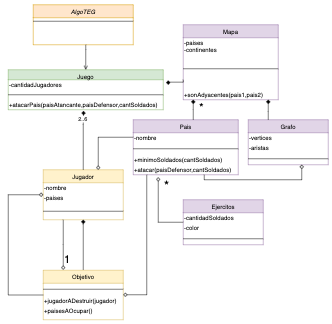

The diagram above was exported from draw.io. Its source (the exported page's mxGraphModel, read from the mxfile embedded in the PNG):
<mxGraphModel dx="1113" dy="664" grid="1" gridSize="10" guides="1" tooltips="1" connect="1" arrows="1" fold="1" page="1" pageScale="1" pageWidth="827" pageHeight="1169" math="0" shadow="0">
  <root>
    <mxCell id="WIyWlLk6GJQsqaUBKTNV-0" />
    <mxCell id="WIyWlLk6GJQsqaUBKTNV-1" parent="WIyWlLk6GJQsqaUBKTNV-0" />
    <mxCell id="zkfFHV4jXpPFQw0GAbJ--0" value="AlgoTEG" style="swimlane;fontStyle=2;align=center;verticalAlign=top;childLayout=stackLayout;horizontal=1;startSize=26;horizontalStack=0;resizeParent=1;resizeLast=0;collapsible=1;marginBottom=0;rounded=0;shadow=0;strokeWidth=1;fillColor=#ffe6cc;strokeColor=#d79b00;" parent="WIyWlLk6GJQsqaUBKTNV-1" vertex="1">
      <mxGeometry x="290" y="20" width="200" height="80" as="geometry">
        <mxRectangle x="230" y="140" width="160" height="26" as="alternateBounds" />
      </mxGeometry>
    </mxCell>
    <mxCell id="zkfFHV4jXpPFQw0GAbJ--4" value="" style="line;html=1;strokeWidth=1;align=left;verticalAlign=middle;spacingTop=-1;spacingLeft=3;spacingRight=3;rotatable=0;labelPosition=right;points=[];portConstraint=eastwest;" parent="zkfFHV4jXpPFQw0GAbJ--0" vertex="1">
      <mxGeometry y="26" width="200" height="14" as="geometry" />
    </mxCell>
    <mxCell id="zkfFHV4jXpPFQw0GAbJ--6" value="Ejercitos" style="swimlane;fontStyle=0;align=center;verticalAlign=top;childLayout=stackLayout;horizontal=1;startSize=26;horizontalStack=0;resizeParent=1;resizeLast=0;collapsible=1;marginBottom=0;rounded=0;shadow=0;strokeWidth=1;fillColor=#e1d5e7;strokeColor=#9673a6;" parent="WIyWlLk6GJQsqaUBKTNV-1" vertex="1">
      <mxGeometry x="590" y="410" width="160" height="90" as="geometry">
        <mxRectangle x="120" y="360" width="160" height="26" as="alternateBounds" />
      </mxGeometry>
    </mxCell>
    <mxCell id="GYbUN7JvucbpYzFUFgbt-31" value="-cantidadSoldados" style="text;html=1;align=left;verticalAlign=middle;resizable=0;points=[];autosize=1;strokeColor=none;" vertex="1" parent="zkfFHV4jXpPFQw0GAbJ--6">
      <mxGeometry y="26" width="160" height="20" as="geometry" />
    </mxCell>
    <mxCell id="GYbUN7JvucbpYzFUFgbt-32" value="-color" style="text;html=1;align=left;verticalAlign=middle;resizable=0;points=[];autosize=1;strokeColor=none;" vertex="1" parent="zkfFHV4jXpPFQw0GAbJ--6">
      <mxGeometry y="46" width="160" height="20" as="geometry" />
    </mxCell>
    <mxCell id="zkfFHV4jXpPFQw0GAbJ--9" value="" style="line;html=1;strokeWidth=1;align=left;verticalAlign=middle;spacingTop=-1;spacingLeft=3;spacingRight=3;rotatable=0;labelPosition=right;points=[];portConstraint=eastwest;" parent="zkfFHV4jXpPFQw0GAbJ--6" vertex="1">
      <mxGeometry y="66" width="160" height="24" as="geometry" />
    </mxCell>
    <mxCell id="zkfFHV4jXpPFQw0GAbJ--13" value="Mapa&#10;" style="swimlane;fontStyle=0;align=center;verticalAlign=top;childLayout=stackLayout;horizontal=1;startSize=26;horizontalStack=0;resizeParent=1;resizeLast=0;collapsible=1;marginBottom=0;rounded=0;shadow=0;strokeWidth=1;fillColor=#e1d5e7;strokeColor=#9673a6;" parent="WIyWlLk6GJQsqaUBKTNV-1" vertex="1">
      <mxGeometry x="590" y="60" width="190" height="150" as="geometry">
        <mxRectangle x="340" y="380" width="170" height="26" as="alternateBounds" />
      </mxGeometry>
    </mxCell>
    <mxCell id="GYbUN7JvucbpYzFUFgbt-26" value="-paises" style="text;html=1;align=left;verticalAlign=middle;resizable=0;points=[];autosize=1;strokeColor=none;" vertex="1" parent="zkfFHV4jXpPFQw0GAbJ--13">
      <mxGeometry y="26" width="190" height="20" as="geometry" />
    </mxCell>
    <mxCell id="zkfFHV4jXpPFQw0GAbJ--15" value="" style="line;html=1;strokeWidth=1;align=left;verticalAlign=middle;spacingTop=-1;spacingLeft=3;spacingRight=3;rotatable=0;labelPosition=right;points=[];portConstraint=eastwest;" parent="zkfFHV4jXpPFQw0GAbJ--13" vertex="1">
      <mxGeometry y="46" width="190" height="84" as="geometry" />
    </mxCell>
    <mxCell id="GYbUN7JvucbpYzFUFgbt-39" value="+sonAdyacentes(pais1,pais2)" style="text;html=1;align=left;verticalAlign=middle;resizable=0;points=[];autosize=1;strokeColor=none;" vertex="1" parent="zkfFHV4jXpPFQw0GAbJ--13">
      <mxGeometry y="130" width="190" height="20" as="geometry" />
    </mxCell>
    <mxCell id="zkfFHV4jXpPFQw0GAbJ--17" value="Juego" style="swimlane;fontStyle=0;align=center;verticalAlign=top;childLayout=stackLayout;horizontal=1;startSize=20;horizontalStack=0;resizeParent=1;resizeLast=0;collapsible=1;marginBottom=0;rounded=0;shadow=0;strokeWidth=1;fillColor=#d5e8d4;strokeColor=#82b366;" parent="WIyWlLk6GJQsqaUBKTNV-1" vertex="1">
      <mxGeometry x="240" y="150" width="310" height="80" as="geometry">
        <mxRectangle x="550" y="140" width="160" height="26" as="alternateBounds" />
      </mxGeometry>
    </mxCell>
    <mxCell id="GYbUN7JvucbpYzFUFgbt-52" value="-cantidadJugadores" style="text;html=1;align=left;verticalAlign=middle;resizable=0;points=[];autosize=1;strokeColor=none;" vertex="1" parent="zkfFHV4jXpPFQw0GAbJ--17">
      <mxGeometry y="20" width="310" height="20" as="geometry" />
    </mxCell>
    <mxCell id="zkfFHV4jXpPFQw0GAbJ--23" value="" style="line;html=1;strokeWidth=1;align=left;verticalAlign=middle;spacingTop=-1;spacingLeft=3;spacingRight=3;rotatable=0;labelPosition=right;points=[];portConstraint=eastwest;" parent="zkfFHV4jXpPFQw0GAbJ--17" vertex="1">
      <mxGeometry y="40" width="310" height="20" as="geometry" />
    </mxCell>
    <mxCell id="GYbUN7JvucbpYzFUFgbt-40" value="+atacarPais(paisAtancante,paisDefensor,cantSoldados)" style="text;html=1;align=left;verticalAlign=middle;resizable=0;points=[];autosize=1;strokeColor=none;" vertex="1" parent="zkfFHV4jXpPFQw0GAbJ--17">
      <mxGeometry y="60" width="310" height="20" as="geometry" />
    </mxCell>
    <mxCell id="zkfFHV4jXpPFQw0GAbJ--26" value="" style="endArrow=open;shadow=0;strokeWidth=1;rounded=0;endFill=1;edgeStyle=elbowEdgeStyle;elbow=vertical;entryX=0.5;entryY=0;entryDx=0;entryDy=0;" parent="WIyWlLk6GJQsqaUBKTNV-1" target="zkfFHV4jXpPFQw0GAbJ--17" edge="1">
      <mxGeometry x="0.5" y="41" relative="1" as="geometry">
        <mxPoint x="395" y="100" as="sourcePoint" />
        <mxPoint x="390" y="130" as="targetPoint" />
        <mxPoint x="-40" y="32" as="offset" />
        <Array as="points">
          <mxPoint x="390" y="110" />
          <mxPoint x="550" y="120" />
          <mxPoint x="420" y="160" />
        </Array>
      </mxGeometry>
    </mxCell>
    <mxCell id="HbD3e6kDnWloflmcjmXH-0" value="Pais" style="swimlane;fontStyle=0;align=center;verticalAlign=top;childLayout=stackLayout;horizontal=1;startSize=26;horizontalStack=0;resizeParent=1;resizeLast=0;collapsible=1;marginBottom=0;rounded=0;shadow=0;strokeWidth=1;fillColor=#e1d5e7;strokeColor=#9673a6;" vertex="1" parent="WIyWlLk6GJQsqaUBKTNV-1">
      <mxGeometry x="490" y="250" width="210" height="110" as="geometry">
        <mxRectangle x="120" y="360" width="160" height="26" as="alternateBounds" />
      </mxGeometry>
    </mxCell>
    <mxCell id="GYbUN7JvucbpYzFUFgbt-35" value="-nombre" style="text;html=1;align=left;verticalAlign=middle;resizable=0;points=[];autosize=1;strokeColor=none;" vertex="1" parent="HbD3e6kDnWloflmcjmXH-0">
      <mxGeometry y="26" width="210" height="20" as="geometry" />
    </mxCell>
    <mxCell id="HbD3e6kDnWloflmcjmXH-3" value="" style="line;html=1;strokeWidth=1;align=left;verticalAlign=middle;spacingTop=-1;spacingLeft=3;spacingRight=3;rotatable=0;labelPosition=right;points=[];portConstraint=eastwest;" vertex="1" parent="HbD3e6kDnWloflmcjmXH-0">
      <mxGeometry y="46" width="210" height="24" as="geometry" />
    </mxCell>
    <mxCell id="GYbUN7JvucbpYzFUFgbt-42" value="+minimoSoldados(cantSoldados)" style="text;html=1;align=left;verticalAlign=middle;resizable=0;points=[];autosize=1;strokeColor=none;" vertex="1" parent="HbD3e6kDnWloflmcjmXH-0">
      <mxGeometry y="70" width="210" height="20" as="geometry" />
    </mxCell>
    <mxCell id="GYbUN7JvucbpYzFUFgbt-46" value="+atacar(paisDefensor,cantSoldados)" style="text;html=1;align=left;verticalAlign=middle;resizable=0;points=[];autosize=1;strokeColor=none;" vertex="1" parent="HbD3e6kDnWloflmcjmXH-0">
      <mxGeometry y="90" width="210" height="20" as="geometry" />
    </mxCell>
    <mxCell id="0K5K0A15ZfPcQtfEhxID-1" value="Grafo" style="swimlane;fontStyle=0;align=center;verticalAlign=top;childLayout=stackLayout;horizontal=1;startSize=26;horizontalStack=0;resizeParent=1;resizeLast=0;collapsible=1;marginBottom=0;rounded=0;shadow=0;strokeWidth=1;fillColor=#e1d5e7;strokeColor=#9673a6;" vertex="1" parent="WIyWlLk6GJQsqaUBKTNV-1">
      <mxGeometry x="720" y="250" width="160" height="90" as="geometry">
        <mxRectangle x="120" y="360" width="160" height="26" as="alternateBounds" />
      </mxGeometry>
    </mxCell>
    <mxCell id="GYbUN7JvucbpYzFUFgbt-29" value="-vertices" style="text;html=1;align=left;verticalAlign=middle;resizable=0;points=[];autosize=1;strokeColor=none;" vertex="1" parent="0K5K0A15ZfPcQtfEhxID-1">
      <mxGeometry y="26" width="160" height="20" as="geometry" />
    </mxCell>
    <mxCell id="GYbUN7JvucbpYzFUFgbt-30" value="-aristas" style="text;html=1;align=left;verticalAlign=middle;resizable=0;points=[];autosize=1;strokeColor=none;" vertex="1" parent="0K5K0A15ZfPcQtfEhxID-1">
      <mxGeometry y="46" width="160" height="20" as="geometry" />
    </mxCell>
    <mxCell id="0K5K0A15ZfPcQtfEhxID-4" value="" style="line;html=1;strokeWidth=1;align=left;verticalAlign=middle;spacingTop=-1;spacingLeft=3;spacingRight=3;rotatable=0;labelPosition=right;points=[];portConstraint=eastwest;" vertex="1" parent="0K5K0A15ZfPcQtfEhxID-1">
      <mxGeometry y="66" width="160" height="24" as="geometry" />
    </mxCell>
    <mxCell id="HbD3e6kDnWloflmcjmXH-6" value="Jugador&#10;" style="swimlane;fontStyle=0;align=center;verticalAlign=top;childLayout=stackLayout;horizontal=1;startSize=26;horizontalStack=0;resizeParent=1;resizeLast=0;collapsible=1;marginBottom=0;rounded=0;shadow=0;strokeWidth=1;fillColor=#fff2cc;strokeColor=#d6b656;" vertex="1" parent="WIyWlLk6GJQsqaUBKTNV-1">
      <mxGeometry x="310" y="350" width="160" height="100" as="geometry">
        <mxRectangle x="120" y="360" width="160" height="26" as="alternateBounds" />
      </mxGeometry>
    </mxCell>
    <mxCell id="GYbUN7JvucbpYzFUFgbt-33" value="-nombre" style="text;html=1;align=left;verticalAlign=middle;resizable=0;points=[];autosize=1;strokeColor=none;" vertex="1" parent="HbD3e6kDnWloflmcjmXH-6">
      <mxGeometry y="26" width="160" height="20" as="geometry" />
    </mxCell>
    <mxCell id="GYbUN7JvucbpYzFUFgbt-34" value="-paises" style="text;html=1;align=left;verticalAlign=middle;resizable=0;points=[];autosize=1;strokeColor=none;" vertex="1" parent="HbD3e6kDnWloflmcjmXH-6">
      <mxGeometry y="46" width="160" height="20" as="geometry" />
    </mxCell>
    <mxCell id="HbD3e6kDnWloflmcjmXH-8" value="" style="line;html=1;strokeWidth=1;align=left;verticalAlign=middle;spacingTop=-1;spacingLeft=3;spacingRight=3;rotatable=0;labelPosition=right;points=[];portConstraint=eastwest;" vertex="1" parent="HbD3e6kDnWloflmcjmXH-6">
      <mxGeometry y="66" width="160" height="34" as="geometry" />
    </mxCell>
    <mxCell id="HbD3e6kDnWloflmcjmXH-11" value="Objetivo&#10;" style="swimlane;fontStyle=0;align=center;verticalAlign=top;childLayout=stackLayout;horizontal=1;startSize=26;horizontalStack=0;resizeParent=1;resizeLast=0;collapsible=1;marginBottom=0;rounded=0;shadow=0;strokeWidth=1;fillColor=#fff2cc;strokeColor=#d6b656;" vertex="1" parent="WIyWlLk6GJQsqaUBKTNV-1">
      <mxGeometry x="310" y="551" width="160" height="99" as="geometry">
        <mxRectangle x="120" y="360" width="160" height="26" as="alternateBounds" />
      </mxGeometry>
    </mxCell>
    <mxCell id="HbD3e6kDnWloflmcjmXH-13" value="" style="line;html=1;strokeWidth=1;align=left;verticalAlign=middle;spacingTop=-1;spacingLeft=3;spacingRight=3;rotatable=0;labelPosition=right;points=[];portConstraint=eastwest;" vertex="1" parent="HbD3e6kDnWloflmcjmXH-11">
      <mxGeometry y="26" width="160" height="24" as="geometry" />
    </mxCell>
    <mxCell id="GYbUN7JvucbpYzFUFgbt-36" value="+jugadorADestruir(jugador)" style="text;html=1;align=left;verticalAlign=middle;resizable=0;points=[];autosize=1;strokeColor=none;" vertex="1" parent="HbD3e6kDnWloflmcjmXH-11">
      <mxGeometry y="50" width="160" height="20" as="geometry" />
    </mxCell>
    <mxCell id="GYbUN7JvucbpYzFUFgbt-37" value="+paisesAOcupar()" style="text;html=1;align=left;verticalAlign=middle;resizable=0;points=[];autosize=1;strokeColor=none;" vertex="1" parent="HbD3e6kDnWloflmcjmXH-11">
      <mxGeometry y="70" width="160" height="20" as="geometry" />
    </mxCell>
    <mxCell id="GYbUN7JvucbpYzFUFgbt-6" value="" style="endArrow=diamond;shadow=0;strokeWidth=1;rounded=0;endFill=1;edgeStyle=elbowEdgeStyle;elbow=vertical;exitX=0.5;exitY=0;exitDx=0;exitDy=0;entryX=0.486;entryY=1.124;entryDx=0;entryDy=0;entryPerimeter=0;" edge="1" parent="WIyWlLk6GJQsqaUBKTNV-1" source="HbD3e6kDnWloflmcjmXH-6" target="GYbUN7JvucbpYzFUFgbt-40">
      <mxGeometry x="0.5" y="41" relative="1" as="geometry">
        <mxPoint x="390" y="340" as="sourcePoint" />
        <mxPoint x="390" y="240" as="targetPoint" />
        <mxPoint x="-40" y="32" as="offset" />
        <Array as="points">
          <mxPoint x="410" y="260" />
          <mxPoint x="390" y="220" />
          <mxPoint x="379.5" y="240" />
        </Array>
      </mxGeometry>
    </mxCell>
    <mxCell id="HbD3e6kDnWloflmcjmXH-21" value="2..6" style="edgeLabel;html=1;align=center;verticalAlign=middle;resizable=0;points=[];" connectable="0" vertex="1" parent="GYbUN7JvucbpYzFUFgbt-6">
      <mxGeometry x="0.7241" y="3" relative="1" as="geometry">
        <mxPoint x="1" as="offset" />
      </mxGeometry>
    </mxCell>
    <mxCell id="GYbUN7JvucbpYzFUFgbt-7" value="" style="endArrow=diamond;shadow=0;strokeWidth=1;rounded=0;endFill=1;edgeStyle=elbowEdgeStyle;elbow=vertical;" edge="1" parent="WIyWlLk6GJQsqaUBKTNV-1">
      <mxGeometry x="0.5" y="41" relative="1" as="geometry">
        <mxPoint x="590" y="170" as="sourcePoint" />
        <mxPoint x="560" y="180" as="targetPoint" />
        <mxPoint x="-40" y="32" as="offset" />
        <Array as="points" />
      </mxGeometry>
    </mxCell>
    <mxCell id="HbD3e6kDnWloflmcjmXH-22" value="" style="endArrow=diamond;shadow=0;strokeWidth=1;rounded=0;endFill=1;edgeStyle=elbowEdgeStyle;elbow=vertical;" edge="1" parent="WIyWlLk6GJQsqaUBKTNV-1">
      <mxGeometry x="0.5" y="41" relative="1" as="geometry">
        <mxPoint x="390" y="550" as="sourcePoint" />
        <mxPoint x="390" y="450" as="targetPoint" />
        <mxPoint x="-40" y="32" as="offset" />
        <Array as="points">
          <mxPoint x="379.5" y="460" />
        </Array>
      </mxGeometry>
    </mxCell>
    <mxCell id="GYbUN7JvucbpYzFUFgbt-8" value="" style="endArrow=diamond;shadow=0;strokeWidth=1;rounded=0;endFill=1;edgeStyle=elbowEdgeStyle;elbow=vertical;" edge="1" parent="WIyWlLk6GJQsqaUBKTNV-1">
      <mxGeometry x="0.5" y="41" relative="1" as="geometry">
        <mxPoint x="610" y="250" as="sourcePoint" />
        <mxPoint x="610" y="210" as="targetPoint" />
        <mxPoint x="-40" y="32" as="offset" />
        <Array as="points" />
      </mxGeometry>
    </mxCell>
    <mxCell id="GYbUN7JvucbpYzFUFgbt-11" value="" style="endArrow=diamond;shadow=0;strokeWidth=1;rounded=0;endFill=0;edgeStyle=elbowEdgeStyle;elbow=vertical;" edge="1" parent="WIyWlLk6GJQsqaUBKTNV-1">
      <mxGeometry x="0.5" y="41" relative="1" as="geometry">
        <mxPoint x="350" y="450" as="sourcePoint" />
        <mxPoint x="350" y="550" as="targetPoint" />
        <mxPoint x="-40" y="32" as="offset" />
        <Array as="points" />
      </mxGeometry>
    </mxCell>
    <mxCell id="0K5K0A15ZfPcQtfEhxID-9" value="" style="endArrow=diamond;shadow=0;strokeWidth=1;rounded=0;endFill=0;edgeStyle=elbowEdgeStyle;elbow=vertical;exitX=0;exitY=0.5;exitDx=0;exitDy=0;entryX=0;entryY=0.5;entryDx=0;entryDy=0;" edge="1" parent="WIyWlLk6GJQsqaUBKTNV-1" source="zkfFHV4jXpPFQw0GAbJ--6">
      <mxGeometry x="0.5" y="41" relative="1" as="geometry">
        <mxPoint x="490" y="470" as="sourcePoint" />
        <mxPoint x="540" y="365" as="targetPoint" />
        <mxPoint x="-40" y="32" as="offset" />
        <Array as="points">
          <mxPoint x="560" y="455" />
          <mxPoint x="540" y="400" />
          <mxPoint x="540" y="450" />
          <mxPoint x="560" y="445" />
          <mxPoint x="530" y="405" />
          <mxPoint x="479.5" y="390" />
        </Array>
      </mxGeometry>
    </mxCell>
    <mxCell id="GYbUN7JvucbpYzFUFgbt-13" value="" style="endArrow=diamond;shadow=0;strokeWidth=1;rounded=0;endFill=0;edgeStyle=elbowEdgeStyle;elbow=vertical;exitX=0;exitY=0.5;exitDx=0;exitDy=0;" edge="1" parent="WIyWlLk6GJQsqaUBKTNV-1">
      <mxGeometry x="0.5" y="41" relative="1" as="geometry">
        <mxPoint x="490" y="285" as="sourcePoint" />
        <mxPoint x="420" y="350" as="targetPoint" />
        <mxPoint x="-40" y="32" as="offset" />
        <Array as="points">
          <mxPoint x="430" y="285" />
          <mxPoint x="379.5" y="270" />
        </Array>
      </mxGeometry>
    </mxCell>
    <mxCell id="GYbUN7JvucbpYzFUFgbt-15" value="" style="endArrow=diamond;shadow=0;strokeWidth=1;rounded=0;endFill=1;edgeStyle=elbowEdgeStyle;elbow=vertical;" edge="1" parent="WIyWlLk6GJQsqaUBKTNV-1">
      <mxGeometry x="0.5" y="41" relative="1" as="geometry">
        <mxPoint x="760" y="250" as="sourcePoint" />
        <mxPoint x="760" y="210" as="targetPoint" />
        <mxPoint x="-40" y="32" as="offset" />
        <Array as="points">
          <mxPoint x="920" y="234" />
          <mxPoint x="941" y="224" />
        </Array>
      </mxGeometry>
    </mxCell>
    <mxCell id="GYbUN7JvucbpYzFUFgbt-16" value="" style="endArrow=diamond;shadow=0;strokeWidth=1;rounded=0;endFill=0;edgeStyle=elbowEdgeStyle;elbow=vertical;" edge="1" parent="WIyWlLk6GJQsqaUBKTNV-1">
      <mxGeometry x="0.5" y="41" relative="1" as="geometry">
        <mxPoint x="517" y="360" as="sourcePoint" />
        <mxPoint x="470" y="600" as="targetPoint" />
        <mxPoint x="-40" y="32" as="offset" />
        <Array as="points">
          <mxPoint x="510" y="600" />
          <mxPoint x="579.5" y="530" />
        </Array>
      </mxGeometry>
    </mxCell>
    <mxCell id="0K5K0A15ZfPcQtfEhxID-16" value="" style="endArrow=diamond;shadow=0;strokeWidth=1;rounded=0;endFill=0;edgeStyle=elbowEdgeStyle;elbow=vertical;exitX=0;exitY=0.5;exitDx=0;exitDy=0;entryX=0;entryY=0.5;entryDx=0;entryDy=0;" edge="1" parent="WIyWlLk6GJQsqaUBKTNV-1" source="HbD3e6kDnWloflmcjmXH-11" target="HbD3e6kDnWloflmcjmXH-6">
      <mxGeometry x="0.5" y="41" relative="1" as="geometry">
        <mxPoint x="230" y="470" as="sourcePoint" />
        <mxPoint x="290" y="400" as="targetPoint" />
        <mxPoint x="-40" y="32" as="offset" />
        <Array as="points">
          <mxPoint x="240" y="480" />
        </Array>
      </mxGeometry>
    </mxCell>
    <mxCell id="GYbUN7JvucbpYzFUFgbt-19" value="&lt;span style=&quot;color: rgb(0 , 0 , 0) ; font-family: &amp;#34;helvetica&amp;#34; ; font-style: normal ; font-weight: 400 ; letter-spacing: normal ; text-align: center ; text-indent: 0px ; text-transform: none ; word-spacing: 0px ; background-color: rgb(255 , 255 , 255) ; display: inline ; float: none&quot;&gt;&lt;font style=&quot;font-size: 24px&quot;&gt;*&lt;/font&gt;&lt;/span&gt;" style="text;whiteSpace=wrap;html=1;" vertex="1" parent="WIyWlLk6GJQsqaUBKTNV-1">
      <mxGeometry x="620" y="205" width="30" height="30" as="geometry" />
    </mxCell>
    <mxCell id="GYbUN7JvucbpYzFUFgbt-20" value="&lt;div style=&quot;text-align: center&quot;&gt;&lt;font face=&quot;helvetica&quot; size=&quot;1&quot;&gt;&lt;span style=&quot;background-color: rgb(255 , 255 , 255) ; font-size: 22px&quot;&gt;1&lt;/span&gt;&lt;/font&gt;&lt;/div&gt;" style="text;whiteSpace=wrap;html=1;" vertex="1" parent="WIyWlLk6GJQsqaUBKTNV-1">
      <mxGeometry x="350" y="510" width="30" height="30" as="geometry" />
    </mxCell>
    <mxCell id="GYbUN7JvucbpYzFUFgbt-28" value="-continentes" style="text;html=1;align=left;verticalAlign=middle;resizable=0;points=[];autosize=1;strokeColor=none;" vertex="1" parent="WIyWlLk6GJQsqaUBKTNV-1">
      <mxGeometry x="590" y="100" width="80" height="20" as="geometry" />
    </mxCell>
    <mxCell id="GYbUN7JvucbpYzFUFgbt-48" value="&lt;meta charset=&quot;utf-8&quot;&gt;&lt;span style=&quot;color: rgb(0, 0, 0); font-family: helvetica; font-size: 26px; font-style: normal; font-weight: 400; letter-spacing: normal; text-align: center; text-indent: 0px; text-transform: none; word-spacing: 0px; background-color: rgb(255, 255, 255); display: inline; float: none;&quot;&gt;*&lt;/span&gt;" style="text;whiteSpace=wrap;html=1;" vertex="1" parent="WIyWlLk6GJQsqaUBKTNV-1">
      <mxGeometry x="550" y="360" width="40" height="30" as="geometry" />
    </mxCell>
    <mxCell id="GYbUN7JvucbpYzFUFgbt-50" value="" style="endArrow=diamond;shadow=0;strokeWidth=1;rounded=0;endFill=0;edgeStyle=elbowEdgeStyle;elbow=vertical;exitX=0.5;exitY=1;exitDx=0;exitDy=0;" edge="1" parent="WIyWlLk6GJQsqaUBKTNV-1">
      <mxGeometry x="0.5" y="41" relative="1" as="geometry">
        <mxPoint x="632" y="360" as="sourcePoint" />
        <mxPoint x="827" y="340" as="targetPoint" />
        <mxPoint x="-40" y="32" as="offset" />
        <Array as="points">
          <mxPoint x="857" y="370" />
          <mxPoint x="717" y="390" />
          <mxPoint x="827" y="370" />
          <mxPoint x="817" y="350" />
          <mxPoint x="927" y="350" />
          <mxPoint x="947" y="350" />
          <mxPoint x="677" y="350" />
          <mxPoint x="697" y="360" />
          <mxPoint x="677" y="360" />
          <mxPoint x="687" y="360" />
          <mxPoint x="526.5" y="400" />
        </Array>
      </mxGeometry>
    </mxCell>
  </root>
</mxGraphModel>